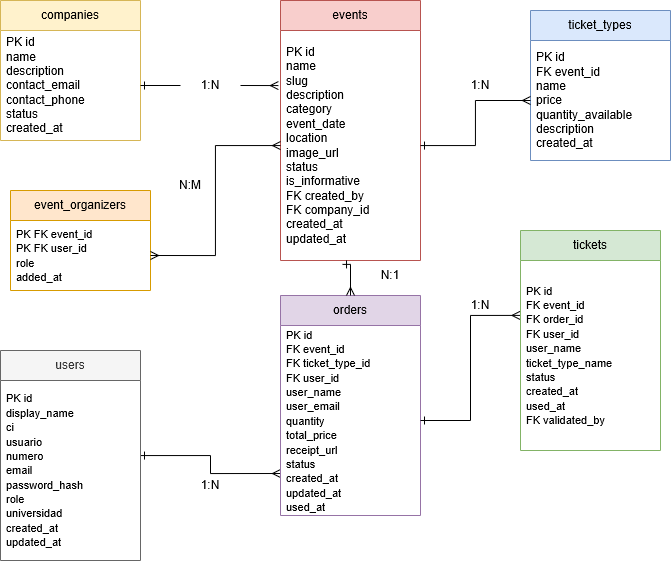

The diagram above was exported from draw.io. Its source (the exported page's mxGraphModel, read from the mxfile embedded in the PNG):
<mxGraphModel dx="1234" dy="688" grid="1" gridSize="10" guides="1" tooltips="1" connect="1" arrows="1" fold="1" page="1" pageScale="1" pageWidth="827" pageHeight="1169" math="0" shadow="0">
  <root>
    <mxCell id="0" />
    <mxCell id="1" parent="0" />
    <mxCell id="J7ABmHwmsmsOB9GWpDEC-1" parent="1" style="swimlane;fontStyle=0;childLayout=stackLayout;horizontal=1;startSize=30;horizontalStack=0;resizeParent=1;resizeParentMax=0;resizeLast=0;collapsible=1;marginBottom=0;whiteSpace=wrap;html=1;fillColor=#f8cecc;strokeColor=#b85450;" value="events" vertex="1">
      <mxGeometry height="260" width="140" x="380" y="40" as="geometry" />
    </mxCell>
    <mxCell id="J7ABmHwmsmsOB9GWpDEC-2" parent="J7ABmHwmsmsOB9GWpDEC-1" style="text;strokeColor=none;fillColor=none;align=left;verticalAlign=middle;spacingLeft=4;spacingRight=4;overflow=hidden;points=[[0,0.5],[1,0.5]];portConstraint=eastwest;rotatable=0;whiteSpace=wrap;html=1;" value="PK id&lt;div&gt;name&lt;/div&gt;&lt;div&gt;slug&lt;/div&gt;&lt;div&gt;description&lt;/div&gt;&lt;div&gt;category&lt;/div&gt;&lt;div&gt;event_date&lt;/div&gt;&lt;div&gt;location&lt;/div&gt;&lt;div&gt;image_url&lt;/div&gt;&lt;div&gt;status&lt;/div&gt;&lt;div&gt;is_informative&lt;/div&gt;&lt;div&gt;FK created_by&lt;/div&gt;&lt;div&gt;FK company_id&lt;/div&gt;&lt;div&gt;created_at&lt;/div&gt;&lt;div&gt;updated_at&lt;/div&gt;" vertex="1">
      <mxGeometry height="230" width="140" y="30" as="geometry" />
    </mxCell>
    <mxCell id="J7ABmHwmsmsOB9GWpDEC-45" edge="1" parent="1" source="J7ABmHwmsmsOB9GWpDEC-6" style="edgeStyle=orthogonalEdgeStyle;rounded=0;orthogonalLoop=1;jettySize=auto;html=1;endArrow=ERmany;endFill=0;startArrow=ERone;startFill=0;entryX=0;entryY=0.779;entryDx=0;entryDy=0;entryPerimeter=0;" target="J7ABmHwmsmsOB9GWpDEC-27">
      <mxGeometry relative="1" as="geometry">
        <mxPoint x="370" y="510" as="targetPoint" />
      </mxGeometry>
    </mxCell>
    <mxCell id="J7ABmHwmsmsOB9GWpDEC-6" parent="1" style="swimlane;fontStyle=0;childLayout=stackLayout;horizontal=1;startSize=30;horizontalStack=0;resizeParent=1;resizeParentMax=0;resizeLast=0;collapsible=1;marginBottom=0;whiteSpace=wrap;html=1;fillColor=#f5f5f5;fontColor=#333333;strokeColor=#666666;" value="users" vertex="1">
      <mxGeometry height="210" width="140" x="100" y="390" as="geometry" />
    </mxCell>
    <mxCell id="J7ABmHwmsmsOB9GWpDEC-7" parent="J7ABmHwmsmsOB9GWpDEC-6" style="text;strokeColor=none;fillColor=none;align=left;verticalAlign=middle;spacingLeft=4;spacingRight=4;overflow=hidden;points=[[0,0.5],[1,0.5]];portConstraint=eastwest;rotatable=0;whiteSpace=wrap;html=1;" value="&lt;span style=&quot;font-size: 11px;&quot;&gt;PK id&lt;/span&gt;&lt;br style=&quot;font-size: 11px;&quot;&gt;&lt;span style=&quot;font-size: 11px;&quot;&gt;display_name&lt;/span&gt;&lt;br style=&quot;font-size: 11px;&quot;&gt;&lt;span style=&quot;font-size: 11px;&quot;&gt;ci&lt;/span&gt;&lt;br style=&quot;font-size: 11px;&quot;&gt;&lt;span style=&quot;font-size: 11px;&quot;&gt;usuario&lt;/span&gt;&lt;br style=&quot;font-size: 11px;&quot;&gt;&lt;span style=&quot;font-size: 11px;&quot;&gt;numero&lt;/span&gt;&lt;br style=&quot;font-size: 11px;&quot;&gt;&lt;span style=&quot;font-size: 11px;&quot;&gt;email&lt;/span&gt;&lt;br style=&quot;font-size: 11px;&quot;&gt;&lt;span style=&quot;font-size: 11px;&quot;&gt;password_hash&lt;/span&gt;&lt;br style=&quot;font-size: 11px;&quot;&gt;&lt;span style=&quot;font-size: 11px;&quot;&gt;role&lt;/span&gt;&lt;br style=&quot;font-size: 11px;&quot;&gt;&lt;span style=&quot;font-size: 11px;&quot;&gt;universidad&lt;/span&gt;&lt;br style=&quot;font-size: 11px;&quot;&gt;&lt;span style=&quot;font-size: 11px;&quot;&gt;created_at&lt;/span&gt;&lt;br style=&quot;font-size: 11px;&quot;&gt;&lt;span style=&quot;font-size: 11px;&quot;&gt;updated_at&lt;/span&gt;" vertex="1">
      <mxGeometry height="180" width="140" y="30" as="geometry" />
    </mxCell>
    <mxCell id="J7ABmHwmsmsOB9GWpDEC-10" parent="1" style="swimlane;fontStyle=0;childLayout=stackLayout;horizontal=1;startSize=30;horizontalStack=0;resizeParent=1;resizeParentMax=0;resizeLast=0;collapsible=1;marginBottom=0;whiteSpace=wrap;html=1;fillColor=#fff2cc;strokeColor=#d6b656;" value="companies" vertex="1">
      <mxGeometry height="140" width="140" x="100" y="40" as="geometry" />
    </mxCell>
    <mxCell id="J7ABmHwmsmsOB9GWpDEC-13" parent="J7ABmHwmsmsOB9GWpDEC-10" style="text;strokeColor=none;fillColor=none;align=left;verticalAlign=middle;spacingLeft=4;spacingRight=4;overflow=hidden;points=[[0,0.5],[1,0.5]];portConstraint=eastwest;rotatable=0;whiteSpace=wrap;html=1;" value="&lt;div&gt;PK id&lt;/div&gt;&lt;div&gt;name&lt;/div&gt;description&lt;div&gt;contact_email&lt;/div&gt;&lt;div&gt;contact_phone&lt;/div&gt;&lt;div&gt;status&lt;/div&gt;&lt;div&gt;created_at&lt;/div&gt;" vertex="1">
      <mxGeometry height="110" width="140" y="30" as="geometry" />
    </mxCell>
    <mxCell id="J7ABmHwmsmsOB9GWpDEC-14" parent="1" style="swimlane;fontStyle=0;childLayout=stackLayout;horizontal=1;startSize=30;horizontalStack=0;resizeParent=1;resizeParentMax=0;resizeLast=0;collapsible=1;marginBottom=0;whiteSpace=wrap;html=1;fillColor=#dae8fc;strokeColor=#6c8ebf;" value="ticket_types" vertex="1">
      <mxGeometry height="150" width="140" x="630" y="50" as="geometry" />
    </mxCell>
    <mxCell id="J7ABmHwmsmsOB9GWpDEC-15" parent="J7ABmHwmsmsOB9GWpDEC-14" style="text;strokeColor=none;fillColor=none;align=left;verticalAlign=middle;spacingLeft=4;spacingRight=4;overflow=hidden;points=[[0,0.5],[1,0.5]];portConstraint=eastwest;rotatable=0;whiteSpace=wrap;html=1;" value="PK id&lt;div&gt;FK event_id&lt;/div&gt;&lt;div&gt;name&lt;/div&gt;&lt;div&gt;price&lt;/div&gt;&lt;div&gt;quantity_available&lt;/div&gt;&lt;div&gt;description&lt;/div&gt;&lt;div&gt;created_at&lt;/div&gt;" vertex="1">
      <mxGeometry height="120" width="140" y="30" as="geometry" />
    </mxCell>
    <mxCell id="J7ABmHwmsmsOB9GWpDEC-18" parent="1" style="swimlane;fontStyle=0;childLayout=stackLayout;horizontal=1;startSize=30;horizontalStack=0;resizeParent=1;resizeParentMax=0;resizeLast=0;collapsible=1;marginBottom=0;whiteSpace=wrap;html=1;fillColor=#d5e8d4;strokeColor=#82b366;" value="tickets" vertex="1">
      <mxGeometry height="220" width="140" x="620" y="270" as="geometry" />
    </mxCell>
    <mxCell id="J7ABmHwmsmsOB9GWpDEC-19" parent="J7ABmHwmsmsOB9GWpDEC-18" style="text;strokeColor=none;fillColor=none;align=left;verticalAlign=middle;spacingLeft=4;spacingRight=4;overflow=hidden;points=[[0,0.5],[1,0.5]];portConstraint=eastwest;rotatable=0;whiteSpace=wrap;html=1;" value="&lt;span style=&quot;font-size: 11px;&quot;&gt;PK id&lt;/span&gt;&lt;br style=&quot;font-size: 11px;&quot;&gt;&lt;span style=&quot;font-size: 11px;&quot;&gt;FK event_id&lt;/span&gt;&lt;br style=&quot;font-size: 11px;&quot;&gt;&lt;span style=&quot;font-size: 11px;&quot;&gt;FK order_id&lt;/span&gt;&lt;br style=&quot;font-size: 11px;&quot;&gt;&lt;span style=&quot;font-size: 11px;&quot;&gt;FK user_id&lt;/span&gt;&lt;br style=&quot;font-size: 11px;&quot;&gt;&lt;span style=&quot;font-size: 11px;&quot;&gt;user_name&lt;/span&gt;&lt;br style=&quot;font-size: 11px;&quot;&gt;&lt;span style=&quot;font-size: 11px;&quot;&gt;ticket_type_name&lt;/span&gt;&lt;br style=&quot;font-size: 11px;&quot;&gt;&lt;span style=&quot;font-size: 11px;&quot;&gt;status&lt;/span&gt;&lt;br style=&quot;font-size: 11px;&quot;&gt;&lt;span style=&quot;font-size: 11px;&quot;&gt;created_at&lt;/span&gt;&lt;br style=&quot;font-size: 11px;&quot;&gt;&lt;span style=&quot;font-size: 11px;&quot;&gt;used_at&lt;/span&gt;&lt;br style=&quot;font-size: 11px;&quot;&gt;&lt;span style=&quot;font-size: 11px;&quot;&gt;FK validated_by&lt;/span&gt;" vertex="1">
      <mxGeometry height="190" width="140" y="30" as="geometry" />
    </mxCell>
    <mxCell id="J7ABmHwmsmsOB9GWpDEC-22" parent="1" style="swimlane;fontStyle=0;childLayout=stackLayout;horizontal=1;startSize=30;horizontalStack=0;resizeParent=1;resizeParentMax=0;resizeLast=0;collapsible=1;marginBottom=0;whiteSpace=wrap;html=1;fillColor=#ffe6cc;strokeColor=#d79b00;" value="event_organizers" vertex="1">
      <mxGeometry height="100" width="140" x="110" y="230" as="geometry" />
    </mxCell>
    <mxCell id="J7ABmHwmsmsOB9GWpDEC-23" parent="J7ABmHwmsmsOB9GWpDEC-22" style="text;strokeColor=none;fillColor=none;align=left;verticalAlign=middle;spacingLeft=4;spacingRight=4;overflow=hidden;points=[[0,0.5],[1,0.5]];portConstraint=eastwest;rotatable=0;whiteSpace=wrap;html=1;" value="&lt;span style=&quot;font-size: 11px;&quot;&gt;PK FK event_id&lt;/span&gt;&lt;br style=&quot;font-size: 11px;&quot;&gt;&lt;span style=&quot;font-size: 11px;&quot;&gt;PK FK user_id&lt;/span&gt;&lt;br style=&quot;font-size: 11px;&quot;&gt;&lt;span style=&quot;font-size: 11px;&quot;&gt;role&lt;/span&gt;&lt;br style=&quot;font-size: 11px;&quot;&gt;&lt;span style=&quot;font-size: 11px;&quot;&gt;added_at&lt;/span&gt;" vertex="1">
      <mxGeometry height="70" width="140" y="30" as="geometry" />
    </mxCell>
    <mxCell id="J7ABmHwmsmsOB9GWpDEC-26" parent="1" style="swimlane;fontStyle=0;childLayout=stackLayout;horizontal=1;startSize=30;horizontalStack=0;resizeParent=1;resizeParentMax=0;resizeLast=0;collapsible=1;marginBottom=0;whiteSpace=wrap;html=1;fillColor=#e1d5e7;strokeColor=#9673a6;" value="orders" vertex="1">
      <mxGeometry height="220" width="140" x="380" y="335" as="geometry" />
    </mxCell>
    <mxCell id="J7ABmHwmsmsOB9GWpDEC-27" parent="J7ABmHwmsmsOB9GWpDEC-26" style="text;strokeColor=none;fillColor=none;align=left;verticalAlign=middle;spacingLeft=4;spacingRight=4;overflow=hidden;points=[[0,0.5],[1,0.5]];portConstraint=eastwest;rotatable=0;whiteSpace=wrap;html=1;" value="&lt;span style=&quot;font-size: 11px;&quot;&gt;PK id&lt;/span&gt;&lt;br style=&quot;font-size: 11px;&quot;&gt;&lt;span style=&quot;font-size: 11px;&quot;&gt;FK event_id&lt;/span&gt;&lt;br style=&quot;font-size: 11px;&quot;&gt;&lt;span style=&quot;font-size: 11px;&quot;&gt;FK ticket_type_id&lt;/span&gt;&lt;br style=&quot;font-size: 11px;&quot;&gt;&lt;span style=&quot;font-size: 11px;&quot;&gt;FK user_id&lt;/span&gt;&lt;br style=&quot;font-size: 11px;&quot;&gt;&lt;span style=&quot;font-size: 11px;&quot;&gt;user_name&lt;/span&gt;&lt;br style=&quot;font-size: 11px;&quot;&gt;&lt;span style=&quot;font-size: 11px;&quot;&gt;user_email&lt;/span&gt;&lt;br style=&quot;font-size: 11px;&quot;&gt;&lt;span style=&quot;font-size: 11px;&quot;&gt;quantity&lt;/span&gt;&lt;br style=&quot;font-size: 11px;&quot;&gt;&lt;span style=&quot;font-size: 11px;&quot;&gt;total_price&lt;/span&gt;&lt;br style=&quot;font-size: 11px;&quot;&gt;&lt;span style=&quot;font-size: 11px;&quot;&gt;receipt_url&lt;/span&gt;&lt;br style=&quot;font-size: 11px;&quot;&gt;&lt;span style=&quot;font-size: 11px;&quot;&gt;status&lt;/span&gt;&lt;br style=&quot;font-size: 11px;&quot;&gt;&lt;span style=&quot;font-size: 11px;&quot;&gt;created_at&lt;/span&gt;&lt;br style=&quot;font-size: 11px;&quot;&gt;&lt;span style=&quot;font-size: 11px;&quot;&gt;updated_at&lt;/span&gt;&lt;br style=&quot;font-size: 11px;&quot;&gt;&lt;span style=&quot;font-size: 11px;&quot;&gt;used_at&lt;/span&gt;" vertex="1">
      <mxGeometry height="190" width="140" y="30" as="geometry" />
    </mxCell>
    <mxCell id="J7ABmHwmsmsOB9GWpDEC-31" edge="1" parent="1" source="J7ABmHwmsmsOB9GWpDEC-32" style="edgeStyle=orthogonalEdgeStyle;rounded=0;orthogonalLoop=1;jettySize=auto;html=1;exitX=1;exitY=0.5;exitDx=0;exitDy=0;entryX=-0.015;entryY=0.235;entryDx=0;entryDy=0;entryPerimeter=0;endArrow=ERmany;endFill=0;" target="J7ABmHwmsmsOB9GWpDEC-2">
      <mxGeometry relative="1" as="geometry" />
    </mxCell>
    <mxCell id="J7ABmHwmsmsOB9GWpDEC-32" parent="1" style="text;html=1;whiteSpace=wrap;strokeColor=none;fillColor=none;align=center;verticalAlign=middle;rounded=0;" value="1:N" vertex="1">
      <mxGeometry height="30" width="60" x="280" y="110" as="geometry" />
    </mxCell>
    <mxCell id="J7ABmHwmsmsOB9GWpDEC-33" edge="1" parent="1" source="J7ABmHwmsmsOB9GWpDEC-13" style="edgeStyle=orthogonalEdgeStyle;rounded=0;orthogonalLoop=1;jettySize=auto;html=1;exitX=1;exitY=0.5;exitDx=0;exitDy=0;entryX=0;entryY=0.5;entryDx=0;entryDy=0;endArrow=none;endFill=0;startArrow=ERone;startFill=0;" target="J7ABmHwmsmsOB9GWpDEC-32">
      <mxGeometry relative="1" as="geometry" />
    </mxCell>
    <mxCell id="J7ABmHwmsmsOB9GWpDEC-34" parent="1" style="text;html=1;whiteSpace=wrap;strokeColor=none;fillColor=none;align=center;verticalAlign=middle;rounded=0;" value="N:1" vertex="1">
      <mxGeometry height="30" width="60" x="460" y="300" as="geometry" />
    </mxCell>
    <mxCell id="J7ABmHwmsmsOB9GWpDEC-37" parent="1" style="text;html=1;whiteSpace=wrap;strokeColor=none;fillColor=none;align=center;verticalAlign=middle;rounded=0;" value="1:N" vertex="1">
      <mxGeometry height="30" width="60" x="280" y="510" as="geometry" />
    </mxCell>
    <mxCell id="J7ABmHwmsmsOB9GWpDEC-41" edge="1" parent="1" source="J7ABmHwmsmsOB9GWpDEC-2" style="edgeStyle=orthogonalEdgeStyle;rounded=0;orthogonalLoop=1;jettySize=auto;html=1;startArrow=ERone;startFill=0;endArrow=ERmany;endFill=0;" target="J7ABmHwmsmsOB9GWpDEC-15" value="">
      <mxGeometry relative="1" as="geometry" />
    </mxCell>
    <mxCell id="J7ABmHwmsmsOB9GWpDEC-42" edge="1" parent="1" source="J7ABmHwmsmsOB9GWpDEC-2" style="edgeStyle=orthogonalEdgeStyle;rounded=0;orthogonalLoop=1;jettySize=auto;html=1;entryX=0.5;entryY=0;entryDx=0;entryDy=0;endArrow=ERmany;endFill=0;startArrow=ERone;startFill=0;exitX=0.443;exitY=1.017;exitDx=0;exitDy=0;exitPerimeter=0;" target="J7ABmHwmsmsOB9GWpDEC-26">
      <mxGeometry relative="1" as="geometry" />
    </mxCell>
    <mxCell id="J7ABmHwmsmsOB9GWpDEC-43" parent="1" style="text;html=1;whiteSpace=wrap;strokeColor=none;fillColor=none;align=center;verticalAlign=middle;rounded=0;" value="1:N" vertex="1">
      <mxGeometry height="30" width="60" x="550" y="110" as="geometry" />
    </mxCell>
    <mxCell id="J7ABmHwmsmsOB9GWpDEC-47" edge="1" parent="1" source="J7ABmHwmsmsOB9GWpDEC-27" style="edgeStyle=orthogonalEdgeStyle;rounded=0;orthogonalLoop=1;jettySize=auto;html=1;entryX=-0.004;entryY=0.289;entryDx=0;entryDy=0;entryPerimeter=0;endArrow=ERmany;endFill=0;startArrow=ERone;startFill=0;" target="J7ABmHwmsmsOB9GWpDEC-19">
      <mxGeometry relative="1" as="geometry" />
    </mxCell>
    <mxCell id="J7ABmHwmsmsOB9GWpDEC-50" edge="1" parent="1" source="J7ABmHwmsmsOB9GWpDEC-2" style="edgeStyle=orthogonalEdgeStyle;rounded=0;orthogonalLoop=1;jettySize=auto;html=1;entryX=1;entryY=0.5;entryDx=0;entryDy=0;endArrow=ERmany;endFill=0;startArrow=ERmany;startFill=0;" target="J7ABmHwmsmsOB9GWpDEC-23">
      <mxGeometry relative="1" as="geometry" />
    </mxCell>
    <mxCell id="J7ABmHwmsmsOB9GWpDEC-51" parent="1" style="text;html=1;whiteSpace=wrap;strokeColor=none;fillColor=none;align=center;verticalAlign=middle;rounded=0;" value="N:M" vertex="1">
      <mxGeometry height="30" width="60" x="260" y="210" as="geometry" />
    </mxCell>
    <mxCell id="J7ABmHwmsmsOB9GWpDEC-52" parent="1" style="text;html=1;whiteSpace=wrap;strokeColor=none;fillColor=none;align=center;verticalAlign=middle;rounded=0;" value="1:N" vertex="1">
      <mxGeometry height="30" width="60" x="550" y="330" as="geometry" />
    </mxCell>
  </root>
</mxGraphModel>